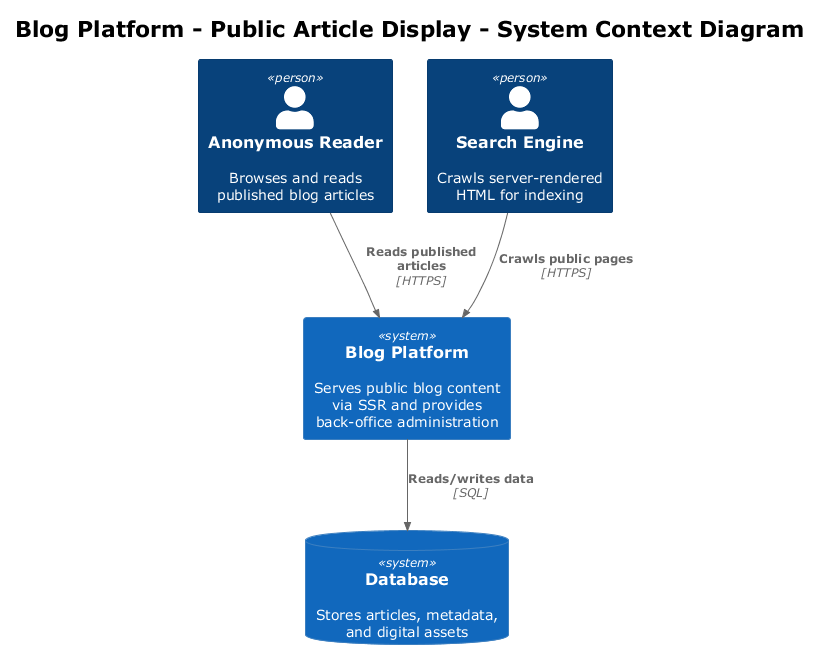

The diagram above was rendered by PlantUML. Its source (embedded in the PNG):
@startuml c4_context
!theme plain
!include <C4/C4_Context>

title Blog Platform - Public Article Display - System Context Diagram

Person(reader, "Anonymous Reader", "Browses and reads published blog articles")
Person(crawler, "Search Engine", "Crawls server-rendered HTML for indexing")

System(blog, "Blog Platform", "Serves public blog content via SSR and provides back-office administration")

SystemDb(db, "Database", "Stores articles, metadata, and digital assets")

Rel(reader, blog, "Reads published articles", "HTTPS")
Rel(crawler, blog, "Crawls public pages", "HTTPS")
Rel(blog, db, "Reads/writes data", "SQL")

@enduml